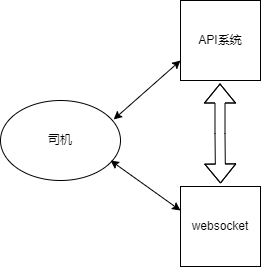

The diagram above was exported from draw.io. Its source (the exported page's mxGraphModel, read from the mxfile embedded in the PNG):
<mxGraphModel dx="1038" dy="579" grid="1" gridSize="10" guides="1" tooltips="1" connect="1" arrows="1" fold="1" page="1" pageScale="1" pageWidth="1100" pageHeight="850" background="none" math="0" shadow="0">
  <root>
    <mxCell id="0" />
    <mxCell id="1" parent="0" />
    <mxCell id="HXTvtKvNU8grqiAKrayT-1" value="API系统" style="whiteSpace=wrap;html=1;aspect=fixed;" vertex="1" parent="1">
      <mxGeometry x="240" y="100" width="80" height="80" as="geometry" />
    </mxCell>
    <mxCell id="HXTvtKvNU8grqiAKrayT-2" value="websocket" style="whiteSpace=wrap;html=1;aspect=fixed;" vertex="1" parent="1">
      <mxGeometry x="240" y="286" width="80" height="80" as="geometry" />
    </mxCell>
    <mxCell id="HXTvtKvNU8grqiAKrayT-3" value="司机" style="ellipse;whiteSpace=wrap;html=1;" vertex="1" parent="1">
      <mxGeometry x="60" y="200" width="120" height="80" as="geometry" />
    </mxCell>
    <mxCell id="HXTvtKvNU8grqiAKrayT-5" value="" style="endArrow=classic;startArrow=classic;html=1;rounded=0;exitX=0.943;exitY=0.237;exitDx=0;exitDy=0;exitPerimeter=0;" edge="1" parent="1" source="HXTvtKvNU8grqiAKrayT-3">
      <mxGeometry width="50" height="50" relative="1" as="geometry">
        <mxPoint x="190" y="210" as="sourcePoint" />
        <mxPoint x="240" y="160" as="targetPoint" />
      </mxGeometry>
    </mxCell>
    <mxCell id="HXTvtKvNU8grqiAKrayT-7" value="" style="endArrow=classic;startArrow=classic;html=1;rounded=0;" edge="1" parent="1">
      <mxGeometry width="50" height="50" relative="1" as="geometry">
        <mxPoint x="170" y="260" as="sourcePoint" />
        <mxPoint x="240" y="310" as="targetPoint" />
      </mxGeometry>
    </mxCell>
    <mxCell id="HXTvtKvNU8grqiAKrayT-8" value="" style="shape=flexArrow;endArrow=classic;startArrow=classic;html=1;rounded=0;" edge="1" parent="1">
      <mxGeometry width="100" height="100" relative="1" as="geometry">
        <mxPoint x="280" y="283" as="sourcePoint" />
        <mxPoint x="279.5" y="183" as="targetPoint" />
        <Array as="points">
          <mxPoint x="279.5" y="233" />
        </Array>
      </mxGeometry>
    </mxCell>
  </root>
</mxGraphModel>